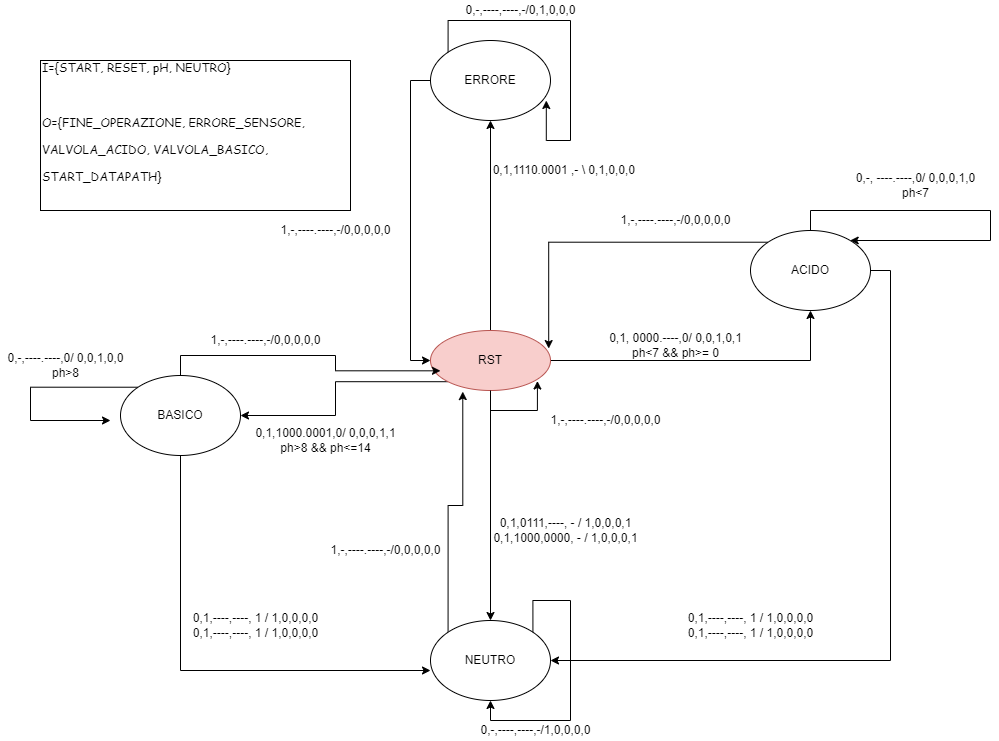

The diagram above was exported from draw.io. Its source (the exported page's mxGraphModel, read from the mxfile embedded in the PNG):
<mxGraphModel dx="1865" dy="1786" grid="1" gridSize="10" guides="1" tooltips="1" connect="1" arrows="1" fold="1" page="1" pageScale="1" pageWidth="827" pageHeight="1169" math="0" shadow="0">
  <root>
    <mxCell id="0" />
    <mxCell id="1" parent="0" />
    <mxCell id="1neZUo352aRt5jk61gw7-6" style="edgeStyle=orthogonalEdgeStyle;rounded=0;orthogonalLoop=1;jettySize=auto;html=1;exitX=0.5;exitY=0;exitDx=0;exitDy=0;entryX=0.5;entryY=1;entryDx=0;entryDy=0;" parent="1" source="1neZUo352aRt5jk61gw7-1" target="1neZUo352aRt5jk61gw7-5" edge="1">
      <mxGeometry relative="1" as="geometry" />
    </mxCell>
    <mxCell id="1neZUo352aRt5jk61gw7-8" style="edgeStyle=orthogonalEdgeStyle;rounded=0;orthogonalLoop=1;jettySize=auto;html=1;exitX=0;exitY=1;exitDx=0;exitDy=0;entryX=1;entryY=0.5;entryDx=0;entryDy=0;" parent="1" source="1neZUo352aRt5jk61gw7-1" target="1neZUo352aRt5jk61gw7-2" edge="1">
      <mxGeometry relative="1" as="geometry" />
    </mxCell>
    <mxCell id="1neZUo352aRt5jk61gw7-9" style="edgeStyle=orthogonalEdgeStyle;rounded=0;orthogonalLoop=1;jettySize=auto;html=1;exitX=1;exitY=0.5;exitDx=0;exitDy=0;" parent="1" source="1neZUo352aRt5jk61gw7-1" target="1neZUo352aRt5jk61gw7-4" edge="1">
      <mxGeometry relative="1" as="geometry" />
    </mxCell>
    <mxCell id="1neZUo352aRt5jk61gw7-20" style="edgeStyle=orthogonalEdgeStyle;rounded=0;orthogonalLoop=1;jettySize=auto;html=1;exitX=0.5;exitY=1;exitDx=0;exitDy=0;" parent="1" source="1neZUo352aRt5jk61gw7-1" target="1neZUo352aRt5jk61gw7-3" edge="1">
      <mxGeometry relative="1" as="geometry" />
    </mxCell>
    <mxCell id="1neZUo352aRt5jk61gw7-1" value="RST" style="ellipse;whiteSpace=wrap;html=1;fillColor=#f8cecc;strokeColor=#b85450;" parent="1" vertex="1">
      <mxGeometry x="340" y="150" width="120" height="60" as="geometry" />
    </mxCell>
    <mxCell id="1neZUo352aRt5jk61gw7-15" style="edgeStyle=orthogonalEdgeStyle;rounded=0;orthogonalLoop=1;jettySize=auto;html=1;exitX=0.5;exitY=0;exitDx=0;exitDy=0;entryX=0.083;entryY=0.672;entryDx=0;entryDy=0;entryPerimeter=0;" parent="1" source="1neZUo352aRt5jk61gw7-2" target="1neZUo352aRt5jk61gw7-1" edge="1">
      <mxGeometry relative="1" as="geometry" />
    </mxCell>
    <mxCell id="1neZUo352aRt5jk61gw7-24" style="edgeStyle=orthogonalEdgeStyle;rounded=0;orthogonalLoop=1;jettySize=auto;html=1;exitX=0.5;exitY=1;exitDx=0;exitDy=0;entryX=0;entryY=0.625;entryDx=0;entryDy=0;entryPerimeter=0;" parent="1" source="1neZUo352aRt5jk61gw7-2" target="1neZUo352aRt5jk61gw7-3" edge="1">
      <mxGeometry relative="1" as="geometry" />
    </mxCell>
    <mxCell id="1neZUo352aRt5jk61gw7-28" style="edgeStyle=orthogonalEdgeStyle;rounded=0;orthogonalLoop=1;jettySize=auto;html=1;exitX=0;exitY=0;exitDx=0;exitDy=0;" parent="1" source="1neZUo352aRt5jk61gw7-2" edge="1">
      <mxGeometry relative="1" as="geometry">
        <mxPoint x="20" y="240" as="targetPoint" />
        <Array as="points">
          <mxPoint x="-60" y="207" />
          <mxPoint x="-60" y="240" />
        </Array>
      </mxGeometry>
    </mxCell>
    <mxCell id="1neZUo352aRt5jk61gw7-2" value="BASICO" style="ellipse;whiteSpace=wrap;html=1;" parent="1" vertex="1">
      <mxGeometry x="30" y="195" width="120" height="80" as="geometry" />
    </mxCell>
    <mxCell id="1neZUo352aRt5jk61gw7-22" style="edgeStyle=orthogonalEdgeStyle;rounded=0;orthogonalLoop=1;jettySize=auto;html=1;exitX=0;exitY=0;exitDx=0;exitDy=0;entryX=0.269;entryY=1.018;entryDx=0;entryDy=0;entryPerimeter=0;" parent="1" source="1neZUo352aRt5jk61gw7-3" target="1neZUo352aRt5jk61gw7-1" edge="1">
      <mxGeometry relative="1" as="geometry" />
    </mxCell>
    <mxCell id="1neZUo352aRt5jk61gw7-3" value="NEUTRO" style="ellipse;whiteSpace=wrap;html=1;" parent="1" vertex="1">
      <mxGeometry x="340" y="440" width="120" height="80" as="geometry" />
    </mxCell>
    <mxCell id="1neZUo352aRt5jk61gw7-17" style="edgeStyle=orthogonalEdgeStyle;rounded=0;orthogonalLoop=1;jettySize=auto;html=1;exitX=0;exitY=0;exitDx=0;exitDy=0;entryX=0.985;entryY=0.301;entryDx=0;entryDy=0;entryPerimeter=0;" parent="1" source="1neZUo352aRt5jk61gw7-4" target="1neZUo352aRt5jk61gw7-1" edge="1">
      <mxGeometry relative="1" as="geometry" />
    </mxCell>
    <mxCell id="1neZUo352aRt5jk61gw7-26" style="edgeStyle=orthogonalEdgeStyle;rounded=0;orthogonalLoop=1;jettySize=auto;html=1;exitX=1;exitY=0.5;exitDx=0;exitDy=0;entryX=1;entryY=0.5;entryDx=0;entryDy=0;" parent="1" source="1neZUo352aRt5jk61gw7-4" target="1neZUo352aRt5jk61gw7-3" edge="1">
      <mxGeometry relative="1" as="geometry" />
    </mxCell>
    <mxCell id="1neZUo352aRt5jk61gw7-32" style="edgeStyle=orthogonalEdgeStyle;rounded=0;orthogonalLoop=1;jettySize=auto;html=1;exitX=0.5;exitY=0;exitDx=0;exitDy=0;" parent="1" source="1neZUo352aRt5jk61gw7-4" target="1neZUo352aRt5jk61gw7-4" edge="1">
      <mxGeometry relative="1" as="geometry">
        <mxPoint x="790" y="60.00000000000023" as="targetPoint" />
        <Array as="points">
          <mxPoint x="720" y="30" />
          <mxPoint x="900" y="30" />
          <mxPoint x="900" y="60" />
        </Array>
      </mxGeometry>
    </mxCell>
    <mxCell id="1neZUo352aRt5jk61gw7-4" value="ACIDO" style="ellipse;whiteSpace=wrap;html=1;" parent="1" vertex="1">
      <mxGeometry x="660" y="50" width="120" height="80" as="geometry" />
    </mxCell>
    <mxCell id="1neZUo352aRt5jk61gw7-7" style="edgeStyle=orthogonalEdgeStyle;rounded=0;orthogonalLoop=1;jettySize=auto;html=1;exitX=0;exitY=0.5;exitDx=0;exitDy=0;entryX=0;entryY=0.5;entryDx=0;entryDy=0;" parent="1" source="1neZUo352aRt5jk61gw7-5" target="1neZUo352aRt5jk61gw7-1" edge="1">
      <mxGeometry relative="1" as="geometry" />
    </mxCell>
    <mxCell id="1neZUo352aRt5jk61gw7-5" value="ERRORE" style="ellipse;whiteSpace=wrap;html=1;" parent="1" vertex="1">
      <mxGeometry x="340" y="-140" width="120" height="80" as="geometry" />
    </mxCell>
    <mxCell id="1neZUo352aRt5jk61gw7-10" value="0,1,1110.0001 ,- \ 0,1,0,0,0&amp;nbsp;" style="text;html=1;align=center;verticalAlign=middle;resizable=0;points=[];autosize=1;strokeColor=none;fillColor=none;" parent="1" vertex="1">
      <mxGeometry x="395" y="-20" width="160" height="20" as="geometry" />
    </mxCell>
    <mxCell id="1neZUo352aRt5jk61gw7-11" value="1,-,----.----,-/0,0,0,0,0" style="text;html=1;align=center;verticalAlign=middle;resizable=0;points=[];autosize=1;strokeColor=none;fillColor=none;" parent="1" vertex="1">
      <mxGeometry x="180" y="40" width="130" height="20" as="geometry" />
    </mxCell>
    <mxCell id="1neZUo352aRt5jk61gw7-12" style="edgeStyle=orthogonalEdgeStyle;rounded=0;orthogonalLoop=1;jettySize=auto;html=1;exitX=0.5;exitY=1;exitDx=0;exitDy=0;entryX=0.891;entryY=0.842;entryDx=0;entryDy=0;entryPerimeter=0;" parent="1" source="1neZUo352aRt5jk61gw7-1" target="1neZUo352aRt5jk61gw7-1" edge="1">
      <mxGeometry relative="1" as="geometry" />
    </mxCell>
    <mxCell id="1neZUo352aRt5jk61gw7-13" value="1,-,----.----,-/0,0,0,0,0" style="text;html=1;align=center;verticalAlign=middle;resizable=0;points=[];autosize=1;strokeColor=none;fillColor=none;" parent="1" vertex="1">
      <mxGeometry x="450" y="230" width="130" height="20" as="geometry" />
    </mxCell>
    <mxCell id="1neZUo352aRt5jk61gw7-14" value="0,1,1000.0001,0/ 0,0,0,1,1&lt;br&gt;ph&amp;gt;8 &amp;amp;&amp;amp; ph&amp;lt;=14" style="text;html=1;align=center;verticalAlign=middle;resizable=0;points=[];autosize=1;strokeColor=none;fillColor=none;" parent="1" vertex="1">
      <mxGeometry x="155" y="245" width="160" height="30" as="geometry" />
    </mxCell>
    <mxCell id="1neZUo352aRt5jk61gw7-16" value="1,-,----.----,-/0,0,0,0,0" style="text;html=1;align=center;verticalAlign=middle;resizable=0;points=[];autosize=1;strokeColor=none;fillColor=none;" parent="1" vertex="1">
      <mxGeometry x="110" y="150" width="130" height="20" as="geometry" />
    </mxCell>
    <mxCell id="1neZUo352aRt5jk61gw7-18" value="1,-,----.----,-/0,0,0,0,0" style="text;html=1;align=center;verticalAlign=middle;resizable=0;points=[];autosize=1;strokeColor=none;fillColor=none;" parent="1" vertex="1">
      <mxGeometry x="520" y="30" width="130" height="20" as="geometry" />
    </mxCell>
    <mxCell id="1neZUo352aRt5jk61gw7-19" value="0,1, 0000.----,0/ 0,0,1,0,1&lt;br&gt;ph&amp;lt;7 &amp;amp;&amp;amp; ph&amp;gt;= 0" style="text;html=1;align=center;verticalAlign=middle;resizable=0;points=[];autosize=1;strokeColor=none;fillColor=none;" parent="1" vertex="1">
      <mxGeometry x="510" y="150" width="150" height="30" as="geometry" />
    </mxCell>
    <mxCell id="1neZUo352aRt5jk61gw7-21" value="0,1,0111,----, - / 1,0,0,0,1&lt;br&gt;0,1,1000,0000, - / 1,0,0,0,1" style="text;html=1;align=center;verticalAlign=middle;resizable=0;points=[];autosize=1;strokeColor=none;fillColor=none;" parent="1" vertex="1">
      <mxGeometry x="395" y="335" width="160" height="30" as="geometry" />
    </mxCell>
    <mxCell id="1neZUo352aRt5jk61gw7-23" value="1,-,----.----,-/0,0,0,0,0" style="text;html=1;align=center;verticalAlign=middle;resizable=0;points=[];autosize=1;strokeColor=none;fillColor=none;" parent="1" vertex="1">
      <mxGeometry x="230" y="360" width="130" height="20" as="geometry" />
    </mxCell>
    <mxCell id="1neZUo352aRt5jk61gw7-25" value="0,1,----,----, 1 / 1,0,0,0,0&lt;br&gt;0,1,----,----, 1 / 1,0,0,0,0" style="text;html=1;align=center;verticalAlign=middle;resizable=0;points=[];autosize=1;strokeColor=none;fillColor=none;" parent="1" vertex="1">
      <mxGeometry x="95" y="430" width="140" height="30" as="geometry" />
    </mxCell>
    <mxCell id="1neZUo352aRt5jk61gw7-30" value="0,-,----.----,0/ 0,0,1,0,0&lt;br&gt;ph&amp;gt;8" style="text;html=1;align=center;verticalAlign=middle;resizable=0;points=[];autosize=1;strokeColor=none;fillColor=none;" parent="1" vertex="1">
      <mxGeometry x="-90" y="170" width="130" height="30" as="geometry" />
    </mxCell>
    <mxCell id="1neZUo352aRt5jk61gw7-33" value="0,-, ----.----,0/ 0,0,0,1,0&lt;br&gt;ph&amp;lt;7" style="text;html=1;align=center;verticalAlign=middle;resizable=0;points=[];autosize=1;strokeColor=none;fillColor=none;" parent="1" vertex="1">
      <mxGeometry x="760" y="-10" width="130" height="30" as="geometry" />
    </mxCell>
    <mxCell id="36XB4e9KmLrS0G3_uOU3-4" style="edgeStyle=orthogonalEdgeStyle;rounded=0;orthogonalLoop=1;jettySize=auto;html=1;exitX=1;exitY=0;exitDx=0;exitDy=0;" parent="1" source="1neZUo352aRt5jk61gw7-3" target="1neZUo352aRt5jk61gw7-3" edge="1">
      <mxGeometry relative="1" as="geometry" />
    </mxCell>
    <mxCell id="36XB4e9KmLrS0G3_uOU3-5" value="0,-,----,----,-/1,0,0,0,0" style="text;html=1;align=center;verticalAlign=middle;resizable=0;points=[];autosize=1;strokeColor=none;fillColor=none;" parent="1" vertex="1">
      <mxGeometry x="380" y="540" width="130" height="20" as="geometry" />
    </mxCell>
    <mxCell id="36XB4e9KmLrS0G3_uOU3-6" style="edgeStyle=orthogonalEdgeStyle;rounded=0;orthogonalLoop=1;jettySize=auto;html=1;exitX=0;exitY=0;exitDx=0;exitDy=0;entryX=0.965;entryY=0.75;entryDx=0;entryDy=0;entryPerimeter=0;" parent="1" source="1neZUo352aRt5jk61gw7-5" target="1neZUo352aRt5jk61gw7-5" edge="1">
      <mxGeometry relative="1" as="geometry" />
    </mxCell>
    <mxCell id="36XB4e9KmLrS0G3_uOU3-7" value="0,-,----,----,-/0,1,0,0,0" style="text;html=1;align=center;verticalAlign=middle;resizable=0;points=[];autosize=1;strokeColor=none;fillColor=none;" parent="1" vertex="1">
      <mxGeometry x="365" y="-180" width="130" height="20" as="geometry" />
    </mxCell>
    <mxCell id="36XB4e9KmLrS0G3_uOU3-8" value="0,1,----,----, 1 / 1,0,0,0,0&lt;br&gt;0,1,----,----, 1 / 1,0,0,0,0" style="text;html=1;align=center;verticalAlign=middle;resizable=0;points=[];autosize=1;strokeColor=none;fillColor=none;" parent="1" vertex="1">
      <mxGeometry x="590" y="430" width="140" height="30" as="geometry" />
    </mxCell>
    <mxCell id="fJnjr_Q6-kqiyu7L5Okf-1" value="&lt;pre&gt;&lt;font face=&quot;Comic Sans MS&quot;&gt;I={START, RESET, pH, NEUTRO}&lt;/font&gt;&lt;/pre&gt;&lt;pre&gt;&lt;font face=&quot;Comic Sans MS&quot;&gt;&lt;br&gt;&lt;/font&gt;&lt;/pre&gt;&lt;pre&gt;&lt;font face=&quot;Comic Sans MS&quot;&gt;O={FINE_OPERAZIONE, ERRORE_SENSORE,&lt;/font&gt;&lt;/pre&gt;&lt;pre&gt;&lt;font face=&quot;Comic Sans MS&quot;&gt;VALVOLA_ACIDO, VALVOLA_BASICO, &lt;/font&gt;&lt;/pre&gt;&lt;pre&gt;&lt;font face=&quot;Comic Sans MS&quot;&gt;START_DATAPATH}&lt;/font&gt;&lt;/pre&gt;&lt;pre&gt;&lt;br&gt;&lt;/pre&gt;" style="whiteSpace=wrap;html=1;align=left;" parent="1" vertex="1">
      <mxGeometry x="-50" y="-120" width="310" height="150" as="geometry" />
    </mxCell>
  </root>
</mxGraphModel>